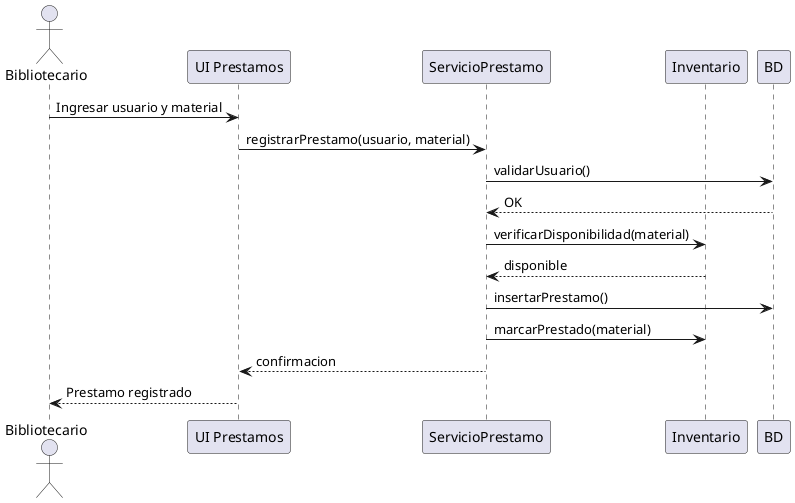

The diagram above was rendered by PlantUML. Its source (embedded in the PNG):
@startuml DS-01_prestamo
actor Bibliotecario
participant "UI Prestamos" as UI
participant "ServicioPrestamo" as SP
participant "Inventario" as INV
participant "BD" as BD
Bibliotecario -> UI: Ingresar usuario y material
UI -> SP: registrarPrestamo(usuario, material)
SP -> BD: validarUsuario()
BD --> SP: OK
SP -> INV: verificarDisponibilidad(material)
INV --> SP: disponible
SP -> BD: insertarPrestamo()
SP -> INV: marcarPrestado(material)
SP --> UI: confirmacion
UI --> Bibliotecario: Prestamo registrado
@enduml